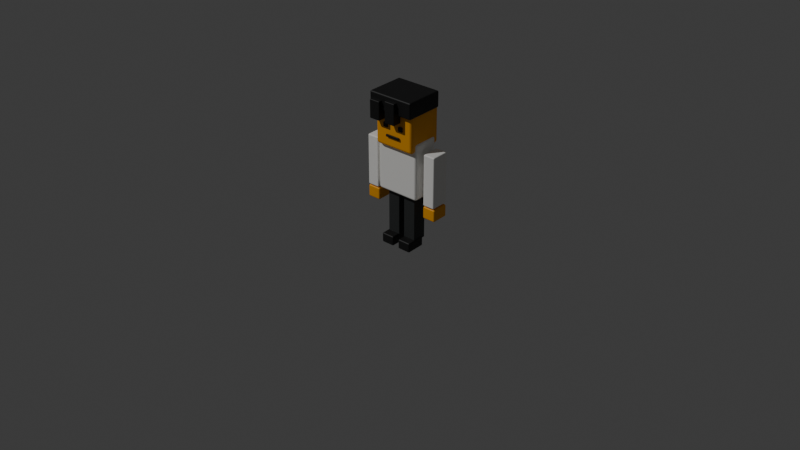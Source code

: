 # Source: person_block.blend  (saved by Blender 5.1.30; exported with 4.5.12 LTS)
import bpy
from mathutils import Matrix  # noqa: F401  (used for matrix-valued properties, if any)

bpy.ops.wm.read_factory_settings(use_empty=True)
scene = bpy.context.scene
scene.name = 'Scene'

# ---- collections
col_collection = bpy.data.collections.new('Collection'); scene.collection.children.link(col_collection)

# ---- materials (node trees are filled in below, after node groups)
mat_satin_nike_black_008 = bpy.data.materials.new('satin nike black.008')
mat_deep_sport_black_008 = bpy.data.materials.new('deep sport black.008')
mat_warm_modular_white_008 = bpy.data.materials.new('warm modular white.008')
mat_reference_orange_nike_yellow_008 = bpy.data.materials.new('reference orange nike yellow.008')

# ---- material node trees
mat_satin_nike_black_008.use_nodes = True; mat_satin_nike_black_008.node_tree.nodes.clear()
_N = mat_satin_nike_black_008.node_tree.nodes; _L = mat_satin_nike_black_008.node_tree.links
n0 = _N.new('ShaderNodeBsdfPrincipled'); n0.name = 'Principled BSDF'; n0.location = (-200, 100)
n0.inputs[0].default_value = (0.006, 0.006, 0.006, 1.0)
n0.inputs[2].default_value = 0.56
n1 = _N.new('ShaderNodeOutputMaterial'); n1.name = 'Material Output'; n1.location = (200, 100)
_L.new(n0.outputs[0], n1.inputs[0])
n1.is_active_output = True
mat_deep_sport_black_008.use_nodes = True; mat_deep_sport_black_008.node_tree.nodes.clear()
_N = mat_deep_sport_black_008.node_tree.nodes; _L = mat_deep_sport_black_008.node_tree.links
n0 = _N.new('ShaderNodeBsdfPrincipled'); n0.name = 'Principled BSDF'; n0.location = (-200, 100)
n0.inputs[0].default_value = (0.028, 0.031, 0.031, 1.0)
n0.inputs[2].default_value = 0.62
n1 = _N.new('ShaderNodeOutputMaterial'); n1.name = 'Material Output'; n1.location = (200, 100)
_L.new(n0.outputs[0], n1.inputs[0])
n1.is_active_output = True
mat_warm_modular_white_008.use_nodes = True; mat_warm_modular_white_008.node_tree.nodes.clear()
_N = mat_warm_modular_white_008.node_tree.nodes; _L = mat_warm_modular_white_008.node_tree.links
n0 = _N.new('ShaderNodeBsdfPrincipled'); n0.name = 'Principled BSDF'; n0.location = (-200, 100)
n0.inputs[0].default_value = (0.985, 0.975, 0.94, 1.0)
n0.inputs[2].default_value = 0.78
n1 = _N.new('ShaderNodeOutputMaterial'); n1.name = 'Material Output'; n1.location = (200, 100)
_L.new(n0.outputs[0], n1.inputs[0])
n1.is_active_output = True
mat_reference_orange_nike_yellow_008.use_nodes = True; mat_reference_orange_nike_yellow_008.node_tree.nodes.clear()
_N = mat_reference_orange_nike_yellow_008.node_tree.nodes; _L = mat_reference_orange_nike_yellow_008.node_tree.links
n0 = _N.new('ShaderNodeBsdfPrincipled'); n0.name = 'Principled BSDF'; n0.location = (-200, 100)
n0.inputs[0].default_value = (1.0, 0.42, 0.0, 1.0)
n1 = _N.new('ShaderNodeOutputMaterial'); n1.name = 'Material Output'; n1.location = (200, 100)
_L.new(n0.outputs[0], n1.inputs[0])
n1.is_active_output = True

# ---- world
world_world = bpy.data.worlds.new('World'); scene.world = world_world
world_world.use_nodes = True; world_world.node_tree.nodes.clear()
_N = world_world.node_tree.nodes; _L = world_world.node_tree.links
n0 = _N.new('ShaderNodeOutputWorld'); n0.name = 'World Output'; n0.location = (200, 100)
n1 = _N.new('ShaderNodeBackground'); n1.name = 'Background'; n1.location = (-200, 100)
n1.inputs[0].default_value = (0.05088, 0.05088, 0.05088, 1.0)
_L.new(n1.outputs[0], n0.inputs[0])
n0.is_active_output = True
world_world.color = (0.965, 0.955, 0.93)
world_world.sun_shadow_jitter_overblur = 0.0

# ---- cameras
cam_camera_006 = bpy.data.cameras.new('Camera.006')

# ---- lights
light_sun_005 = bpy.data.lights.new('Sun.005', 'SUN')
light_sun_005.energy = 1.25

# ---- meshes
me_cube_080 = bpy.data.meshes.new('Cube.080')
me_cube_080.from_pydata([(-0.055, -0.08, -0.04), (-0.055, -0.08, 0.04), (-0.055, 0.08, -0.04), (-0.055, 0.08, 0.04), (0.055, -0.08, -0.04), (0.055, -0.08, 0.04), (0.055, 0.08, -0.04), (0.055, 0.08, 0.04)], [], [(0, 1, 3, 2), (2, 3, 7, 6), (6, 7, 5, 4), (4, 5, 1, 0), (2, 6, 4, 0), (7, 3, 1, 5)])
_uv = me_cube_080.uv_layers.new(name='UVMap')
_uv.uv.foreach_set('vector', [0.375, 0.0, 0.625, 0.0, 0.625, 0.25, 0.375, 0.25, 0.375, 0.25, 0.625, 0.25, 0.625, 0.5, 0.375, 0.5, 0.375, 0.5, 0.625, 0.5, 0.625, 0.75, 0.375, 0.75, 0.375, 0.75, 0.625, 0.75, 0.625, 1.0, 0.375, 1.0, 0.125, 0.5, 0.375, 0.5, 0.375, 0.75, 0.125, 0.75, 0.625, 0.5, 0.875, 0.5, 0.875, 0.75, 0.625, 0.75])
me_cube_080.materials.append(mat_satin_nike_black_008)
me_cube_080.update()
me_cube_081 = bpy.data.meshes.new('Cube.081')
me_cube_081.from_pydata([(-0.055, -0.08, -0.04), (-0.055, -0.08, 0.04), (-0.055, 0.08, -0.04), (-0.055, 0.08, 0.04), (0.055, -0.08, -0.04), (0.055, -0.08, 0.04), (0.055, 0.08, -0.04), (0.055, 0.08, 0.04)], [], [(0, 1, 3, 2), (2, 3, 7, 6), (6, 7, 5, 4), (4, 5, 1, 0), (2, 6, 4, 0), (7, 3, 1, 5)])
_uv = me_cube_081.uv_layers.new(name='UVMap')
_uv.uv.foreach_set('vector', [0.375, 0.0, 0.625, 0.0, 0.625, 0.25, 0.375, 0.25, 0.375, 0.25, 0.625, 0.25, 0.625, 0.5, 0.375, 0.5, 0.375, 0.5, 0.625, 0.5, 0.625, 0.75, 0.375, 0.75, 0.375, 0.75, 0.625, 0.75, 0.625, 1.0, 0.375, 1.0, 0.125, 0.5, 0.375, 0.5, 0.375, 0.75, 0.125, 0.75, 0.625, 0.5, 0.875, 0.5, 0.875, 0.75, 0.625, 0.75])
me_cube_081.materials.append(mat_satin_nike_black_008)
me_cube_081.update()
me_cube_082 = bpy.data.meshes.new('Cube.082')
me_cube_082.from_pydata([(-0.0525, -0.06, -0.2), (-0.0525, -0.06, 0.2), (-0.0525, 0.06, -0.2), (-0.0525, 0.06, 0.2), (0.0525, -0.06, -0.2), (0.0525, -0.06, 0.2), (0.0525, 0.06, -0.2), (0.0525, 0.06, 0.2)], [], [(0, 1, 3, 2), (2, 3, 7, 6), (6, 7, 5, 4), (4, 5, 1, 0), (2, 6, 4, 0), (7, 3, 1, 5)])
_uv = me_cube_082.uv_layers.new(name='UVMap')
_uv.uv.foreach_set('vector', [0.375, 0.0, 0.625, 0.0, 0.625, 0.25, 0.375, 0.25, 0.375, 0.25, 0.625, 0.25, 0.625, 0.5, 0.375, 0.5, 0.375, 0.5, 0.625, 0.5, 0.625, 0.75, 0.375, 0.75, 0.375, 0.75, 0.625, 0.75, 0.625, 1.0, 0.375, 1.0, 0.125, 0.5, 0.375, 0.5, 0.375, 0.75, 0.125, 0.75, 0.625, 0.5, 0.875, 0.5, 0.875, 0.75, 0.625, 0.75])
me_cube_082.materials.append(mat_deep_sport_black_008)
me_cube_082.update()
me_cube_083 = bpy.data.meshes.new('Cube.083')
me_cube_083.from_pydata([(-0.0525, -0.06, -0.2), (-0.0525, -0.06, 0.2), (-0.0525, 0.06, -0.2), (-0.0525, 0.06, 0.2), (0.0525, -0.06, -0.2), (0.0525, -0.06, 0.2), (0.0525, 0.06, -0.2), (0.0525, 0.06, 0.2)], [], [(0, 1, 3, 2), (2, 3, 7, 6), (6, 7, 5, 4), (4, 5, 1, 0), (2, 6, 4, 0), (7, 3, 1, 5)])
_uv = me_cube_083.uv_layers.new(name='UVMap')
_uv.uv.foreach_set('vector', [0.375, 0.0, 0.625, 0.0, 0.625, 0.25, 0.375, 0.25, 0.375, 0.25, 0.625, 0.25, 0.625, 0.5, 0.375, 0.5, 0.375, 0.5, 0.625, 0.5, 0.625, 0.75, 0.375, 0.75, 0.375, 0.75, 0.625, 0.75, 0.625, 1.0, 0.375, 1.0, 0.125, 0.5, 0.375, 0.5, 0.375, 0.75, 0.125, 0.75, 0.625, 0.5, 0.875, 0.5, 0.875, 0.75, 0.625, 0.75])
me_cube_083.materials.append(mat_deep_sport_black_008)
me_cube_083.update()
me_cube_084 = bpy.data.meshes.new('Cube.084')
me_cube_084.from_pydata([(-0.18, -0.11, -0.23), (-0.18, -0.11, 0.23), (-0.18, 0.11, -0.23), (-0.18, 0.11, 0.23), (0.18, -0.11, -0.23), (0.18, -0.11, 0.23), (0.18, 0.11, -0.23), (0.18, 0.11, 0.23)], [], [(0, 1, 3, 2), (2, 3, 7, 6), (6, 7, 5, 4), (4, 5, 1, 0), (2, 6, 4, 0), (7, 3, 1, 5)])
_uv = me_cube_084.uv_layers.new(name='UVMap')
_uv.uv.foreach_set('vector', [0.375, 0.0, 0.625, 0.0, 0.625, 0.25, 0.375, 0.25, 0.375, 0.25, 0.625, 0.25, 0.625, 0.5, 0.375, 0.5, 0.375, 0.5, 0.625, 0.5, 0.625, 0.75, 0.375, 0.75, 0.375, 0.75, 0.625, 0.75, 0.625, 1.0, 0.375, 1.0, 0.125, 0.5, 0.375, 0.5, 0.375, 0.75, 0.125, 0.75, 0.625, 0.5, 0.875, 0.5, 0.875, 0.75, 0.625, 0.75])
me_cube_084.materials.append(mat_warm_modular_white_008)
me_cube_084.update()
me_cube_085 = bpy.data.meshes.new('Cube.085')
me_cube_085.from_pydata([(-0.05, -0.075, -0.21), (-0.05, -0.075, 0.21), (-0.05, 0.075, -0.21), (-0.05, 0.075, 0.21), (0.05, -0.075, -0.21), (0.05, -0.075, 0.21), (0.05, 0.075, -0.21), (0.05, 0.075, 0.21)], [], [(0, 1, 3, 2), (2, 3, 7, 6), (6, 7, 5, 4), (4, 5, 1, 0), (2, 6, 4, 0), (7, 3, 1, 5)])
_uv = me_cube_085.uv_layers.new(name='UVMap')
_uv.uv.foreach_set('vector', [0.375, 0.0, 0.625, 0.0, 0.625, 0.25, 0.375, 0.25, 0.375, 0.25, 0.625, 0.25, 0.625, 0.5, 0.375, 0.5, 0.375, 0.5, 0.625, 0.5, 0.625, 0.75, 0.375, 0.75, 0.375, 0.75, 0.625, 0.75, 0.625, 1.0, 0.375, 1.0, 0.125, 0.5, 0.375, 0.5, 0.375, 0.75, 0.125, 0.75, 0.625, 0.5, 0.875, 0.5, 0.875, 0.75, 0.625, 0.75])
me_cube_085.materials.append(mat_warm_modular_white_008)
me_cube_085.update()
me_cube_086 = bpy.data.meshes.new('Cube.086')
me_cube_086.from_pydata([(-0.05, -0.075, -0.21), (-0.05, -0.075, 0.21), (-0.05, 0.075, -0.21), (-0.05, 0.075, 0.21), (0.05, -0.075, -0.21), (0.05, -0.075, 0.21), (0.05, 0.075, -0.21), (0.05, 0.075, 0.21)], [], [(0, 1, 3, 2), (2, 3, 7, 6), (6, 7, 5, 4), (4, 5, 1, 0), (2, 6, 4, 0), (7, 3, 1, 5)])
_uv = me_cube_086.uv_layers.new(name='UVMap')
_uv.uv.foreach_set('vector', [0.375, 0.0, 0.625, 0.0, 0.625, 0.25, 0.375, 0.25, 0.375, 0.25, 0.625, 0.25, 0.625, 0.5, 0.375, 0.5, 0.375, 0.5, 0.625, 0.5, 0.625, 0.75, 0.375, 0.75, 0.375, 0.75, 0.625, 0.75, 0.625, 1.0, 0.375, 1.0, 0.125, 0.5, 0.375, 0.5, 0.375, 0.75, 0.125, 0.75, 0.625, 0.5, 0.875, 0.5, 0.875, 0.75, 0.625, 0.75])
me_cube_086.materials.append(mat_warm_modular_white_008)
me_cube_086.update()
me_cube_087 = bpy.data.meshes.new('Cube.087')
me_cube_087.from_pydata([(-0.055, -0.07, -0.05), (-0.055, -0.07, 0.05), (-0.055, 0.07, -0.05), (-0.055, 0.07, 0.05), (0.055, -0.07, -0.05), (0.055, -0.07, 0.05), (0.055, 0.07, -0.05), (0.055, 0.07, 0.05)], [], [(0, 1, 3, 2), (2, 3, 7, 6), (6, 7, 5, 4), (4, 5, 1, 0), (2, 6, 4, 0), (7, 3, 1, 5)])
_uv = me_cube_087.uv_layers.new(name='UVMap')
_uv.uv.foreach_set('vector', [0.375, 0.0, 0.625, 0.0, 0.625, 0.25, 0.375, 0.25, 0.375, 0.25, 0.625, 0.25, 0.625, 0.5, 0.375, 0.5, 0.375, 0.5, 0.625, 0.5, 0.625, 0.75, 0.375, 0.75, 0.375, 0.75, 0.625, 0.75, 0.625, 1.0, 0.375, 1.0, 0.125, 0.5, 0.375, 0.5, 0.375, 0.75, 0.125, 0.75, 0.625, 0.5, 0.875, 0.5, 0.875, 0.75, 0.625, 0.75])
me_cube_087.materials.append(mat_reference_orange_nike_yellow_008)
me_cube_087.update()
me_cube_088 = bpy.data.meshes.new('Cube.088')
me_cube_088.from_pydata([(-0.055, -0.07, -0.05), (-0.055, -0.07, 0.05), (-0.055, 0.07, -0.05), (-0.055, 0.07, 0.05), (0.055, -0.07, -0.05), (0.055, -0.07, 0.05), (0.055, 0.07, -0.05), (0.055, 0.07, 0.05)], [], [(0, 1, 3, 2), (2, 3, 7, 6), (6, 7, 5, 4), (4, 5, 1, 0), (2, 6, 4, 0), (7, 3, 1, 5)])
_uv = me_cube_088.uv_layers.new(name='UVMap')
_uv.uv.foreach_set('vector', [0.375, 0.0, 0.625, 0.0, 0.625, 0.25, 0.375, 0.25, 0.375, 0.25, 0.625, 0.25, 0.625, 0.5, 0.375, 0.5, 0.375, 0.5, 0.625, 0.5, 0.625, 0.75, 0.375, 0.75, 0.375, 0.75, 0.625, 0.75, 0.625, 1.0, 0.375, 1.0, 0.125, 0.5, 0.375, 0.5, 0.375, 0.75, 0.125, 0.75, 0.625, 0.5, 0.875, 0.5, 0.875, 0.75, 0.625, 0.75])
me_cube_088.materials.append(mat_reference_orange_nike_yellow_008)
me_cube_088.update()
me_cube_089 = bpy.data.meshes.new('Cube.089')
me_cube_089.from_pydata([(-0.17, -0.15, -0.16), (-0.17, -0.15, 0.16), (-0.17, 0.15, -0.16), (-0.17, 0.15, 0.16), (0.17, -0.15, -0.16), (0.17, -0.15, 0.16), (0.17, 0.15, -0.16), (0.17, 0.15, 0.16)], [], [(0, 1, 3, 2), (2, 3, 7, 6), (6, 7, 5, 4), (4, 5, 1, 0), (2, 6, 4, 0), (7, 3, 1, 5)])
_uv = me_cube_089.uv_layers.new(name='UVMap')
_uv.uv.foreach_set('vector', [0.375, 0.0, 0.625, 0.0, 0.625, 0.25, 0.375, 0.25, 0.375, 0.25, 0.625, 0.25, 0.625, 0.5, 0.375, 0.5, 0.375, 0.5, 0.625, 0.5, 0.625, 0.75, 0.375, 0.75, 0.375, 0.75, 0.625, 0.75, 0.625, 1.0, 0.375, 1.0, 0.125, 0.5, 0.375, 0.5, 0.375, 0.75, 0.125, 0.75, 0.625, 0.5, 0.875, 0.5, 0.875, 0.75, 0.625, 0.75])
me_cube_089.materials.append(mat_reference_orange_nike_yellow_008)
me_cube_089.update()
me_cube_090 = bpy.data.meshes.new('Cube.090')
me_cube_090.from_pydata([(-0.19, -0.16, -0.065), (-0.19, -0.16, 0.065), (-0.19, 0.16, -0.065), (-0.19, 0.16, 0.065), (0.19, -0.16, -0.065), (0.19, -0.16, 0.065), (0.19, 0.16, -0.065), (0.19, 0.16, 0.065)], [], [(0, 1, 3, 2), (2, 3, 7, 6), (6, 7, 5, 4), (4, 5, 1, 0), (2, 6, 4, 0), (7, 3, 1, 5)])
_uv = me_cube_090.uv_layers.new(name='UVMap')
_uv.uv.foreach_set('vector', [0.375, 0.0, 0.625, 0.0, 0.625, 0.25, 0.375, 0.25, 0.375, 0.25, 0.625, 0.25, 0.625, 0.5, 0.375, 0.5, 0.375, 0.5, 0.625, 0.5, 0.625, 0.75, 0.375, 0.75, 0.375, 0.75, 0.625, 0.75, 0.625, 1.0, 0.375, 1.0, 0.125, 0.5, 0.375, 0.5, 0.375, 0.75, 0.125, 0.75, 0.625, 0.5, 0.875, 0.5, 0.875, 0.75, 0.625, 0.75])
me_cube_090.materials.append(mat_satin_nike_black_008)
me_cube_090.update()
me_cube_091 = bpy.data.meshes.new('Cube.091')
me_cube_091.from_pydata([(-0.045, -0.04, -0.075), (-0.045, -0.04, 0.075), (-0.045, 0.04, -0.075), (-0.045, 0.04, 0.075), (0.045, -0.04, -0.075), (0.045, -0.04, 0.075), (0.045, 0.04, -0.075), (0.045, 0.04, 0.075)], [], [(0, 1, 3, 2), (2, 3, 7, 6), (6, 7, 5, 4), (4, 5, 1, 0), (2, 6, 4, 0), (7, 3, 1, 5)])
_uv = me_cube_091.uv_layers.new(name='UVMap')
_uv.uv.foreach_set('vector', [0.375, 0.0, 0.625, 0.0, 0.625, 0.25, 0.375, 0.25, 0.375, 0.25, 0.625, 0.25, 0.625, 0.5, 0.375, 0.5, 0.375, 0.5, 0.625, 0.5, 0.625, 0.75, 0.375, 0.75, 0.375, 0.75, 0.625, 0.75, 0.625, 1.0, 0.375, 1.0, 0.125, 0.5, 0.375, 0.5, 0.375, 0.75, 0.125, 0.75, 0.625, 0.5, 0.875, 0.5, 0.875, 0.75, 0.625, 0.75])
me_cube_091.materials.append(mat_satin_nike_black_008)
me_cube_091.update()
me_cube_092 = bpy.data.meshes.new('Cube.092')
me_cube_092.from_pydata([(-0.045, -0.04, -0.085), (-0.045, -0.04, 0.085), (-0.045, 0.04, -0.085), (-0.045, 0.04, 0.085), (0.045, -0.04, -0.085), (0.045, -0.04, 0.085), (0.045, 0.04, -0.085), (0.045, 0.04, 0.085)], [], [(0, 1, 3, 2), (2, 3, 7, 6), (6, 7, 5, 4), (4, 5, 1, 0), (2, 6, 4, 0), (7, 3, 1, 5)])
_uv = me_cube_092.uv_layers.new(name='UVMap')
_uv.uv.foreach_set('vector', [0.375, 0.0, 0.625, 0.0, 0.625, 0.25, 0.375, 0.25, 0.375, 0.25, 0.625, 0.25, 0.625, 0.5, 0.375, 0.5, 0.375, 0.5, 0.625, 0.5, 0.625, 0.75, 0.375, 0.75, 0.375, 0.75, 0.625, 0.75, 0.625, 1.0, 0.375, 1.0, 0.125, 0.5, 0.375, 0.5, 0.375, 0.75, 0.125, 0.75, 0.625, 0.5, 0.875, 0.5, 0.875, 0.75, 0.625, 0.75])
me_cube_092.materials.append(mat_satin_nike_black_008)
me_cube_092.update()
me_cube_093 = bpy.data.meshes.new('Cube.093')
me_cube_093.from_pydata([(-0.0175, -0.007, -0.0175), (-0.0175, -0.007, 0.0175), (-0.0175, 0.007, -0.0175), (-0.0175, 0.007, 0.0175), (0.0175, -0.007, -0.0175), (0.0175, -0.007, 0.0175), (0.0175, 0.007, -0.0175), (0.0175, 0.007, 0.0175)], [], [(0, 1, 3, 2), (2, 3, 7, 6), (6, 7, 5, 4), (4, 5, 1, 0), (2, 6, 4, 0), (7, 3, 1, 5)])
_uv = me_cube_093.uv_layers.new(name='UVMap')
_uv.uv.foreach_set('vector', [0.375, 0.0, 0.625, 0.0, 0.625, 0.25, 0.375, 0.25, 0.375, 0.25, 0.625, 0.25, 0.625, 0.5, 0.375, 0.5, 0.375, 0.5, 0.625, 0.5, 0.625, 0.75, 0.375, 0.75, 0.375, 0.75, 0.625, 0.75, 0.625, 1.0, 0.375, 1.0, 0.125, 0.5, 0.375, 0.5, 0.375, 0.75, 0.125, 0.75, 0.625, 0.5, 0.875, 0.5, 0.875, 0.75, 0.625, 0.75])
me_cube_093.materials.append(mat_satin_nike_black_008)
me_cube_093.update()
me_cube_094 = bpy.data.meshes.new('Cube.094')
me_cube_094.from_pydata([(-0.0175, -0.007, -0.0175), (-0.0175, -0.007, 0.0175), (-0.0175, 0.007, -0.0175), (-0.0175, 0.007, 0.0175), (0.0175, -0.007, -0.0175), (0.0175, -0.007, 0.0175), (0.0175, 0.007, -0.0175), (0.0175, 0.007, 0.0175)], [], [(0, 1, 3, 2), (2, 3, 7, 6), (6, 7, 5, 4), (4, 5, 1, 0), (2, 6, 4, 0), (7, 3, 1, 5)])
_uv = me_cube_094.uv_layers.new(name='UVMap')
_uv.uv.foreach_set('vector', [0.375, 0.0, 0.625, 0.0, 0.625, 0.25, 0.375, 0.25, 0.375, 0.25, 0.625, 0.25, 0.625, 0.5, 0.375, 0.5, 0.375, 0.5, 0.625, 0.5, 0.625, 0.75, 0.375, 0.75, 0.375, 0.75, 0.625, 0.75, 0.625, 1.0, 0.375, 1.0, 0.125, 0.5, 0.375, 0.5, 0.375, 0.75, 0.125, 0.75, 0.625, 0.5, 0.875, 0.5, 0.875, 0.75, 0.625, 0.75])
me_cube_094.materials.append(mat_satin_nike_black_008)
me_cube_094.update()
me_cube_095 = bpy.data.meshes.new('Cube.095')
me_cube_095.from_pydata([(-0.06, -0.006, -0.009), (-0.06, -0.006, 0.009), (-0.06, 0.006, -0.009), (-0.06, 0.006, 0.009), (0.06, -0.006, -0.009), (0.06, -0.006, 0.009), (0.06, 0.006, -0.009), (0.06, 0.006, 0.009)], [], [(0, 1, 3, 2), (2, 3, 7, 6), (6, 7, 5, 4), (4, 5, 1, 0), (2, 6, 4, 0), (7, 3, 1, 5)])
_uv = me_cube_095.uv_layers.new(name='UVMap')
_uv.uv.foreach_set('vector', [0.375, 0.0, 0.625, 0.0, 0.625, 0.25, 0.375, 0.25, 0.375, 0.25, 0.625, 0.25, 0.625, 0.5, 0.375, 0.5, 0.375, 0.5, 0.625, 0.5, 0.625, 0.75, 0.375, 0.75, 0.375, 0.75, 0.625, 0.75, 0.625, 1.0, 0.375, 1.0, 0.125, 0.5, 0.375, 0.5, 0.375, 0.75, 0.125, 0.75, 0.625, 0.5, 0.875, 0.5, 0.875, 0.75, 0.625, 0.75])
me_cube_095.materials.append(mat_satin_nike_black_008)
me_cube_095.update()

# ---- objects
ob_animated_block_person_root = bpy.data.objects.new('animated block person root', None)
ob_person_shoes_left = bpy.data.objects.new('person shoes left', me_cube_080)
ob_person_shoes_right = bpy.data.objects.new('person shoes right', me_cube_081)
ob_person_left_leg = bpy.data.objects.new('person left leg', me_cube_082)
ob_person_right_leg = bpy.data.objects.new('person right leg', me_cube_083)
ob_person_torso_white_hoodie = bpy.data.objects.new('person torso white hoodie', me_cube_084)
ob_person_left_arm = bpy.data.objects.new('person left arm', me_cube_085)
ob_person_right_arm = bpy.data.objects.new('person right arm', me_cube_086)
ob_person_left_hand = bpy.data.objects.new('person left hand', me_cube_087)
ob_person_right_hand = bpy.data.objects.new('person right hand', me_cube_088)
ob_person_head = bpy.data.objects.new('person head', me_cube_089)
ob_person_hair_block = bpy.data.objects.new('person hair block', me_cube_090)
ob_person_hair_fringe_1 = bpy.data.objects.new('person hair fringe 1', me_cube_091)
ob_person_hair_fringe_2 = bpy.data.objects.new('person hair fringe 2', me_cube_092)
ob_person_eye_left = bpy.data.objects.new('person eye left', me_cube_093)
ob_person_eye_right = bpy.data.objects.new('person eye right', me_cube_094)
ob_person_smile = bpy.data.objects.new('person smile', me_cube_095)
ob_soft_nike_city_sun = bpy.data.objects.new('soft nike city sun', light_sun_005)
ob_camera = bpy.data.objects.new('Camera', cam_camera_006)

# ---- transforms, parenting, visibility, modifiers, constraints
ob_animated_block_person_root.location = (0.0, 0.0, 0.0)
ob_animated_block_person_root.empty_display_size = 0.12
ob_person_shoes_left.parent = ob_animated_block_person_root
ob_person_shoes_left.location = (-0.08, -0.05, 0.04)
_m = ob_person_shoes_left.modifiers.new('rounded toy bevel', 'BEVEL')
_m.width = 0.01
_m.width_pct = 0.01
_m.segments = 3
_m = ob_person_shoes_left.modifiers.new('weighted normals', 'WEIGHTED_NORMAL')
ob_person_shoes_right.parent = ob_animated_block_person_root
ob_person_shoes_right.location = (0.08, -0.05, 0.04)
_m = ob_person_shoes_right.modifiers.new('rounded toy bevel', 'BEVEL')
_m.width = 0.01
_m.width_pct = 0.01
_m.segments = 3
_m = ob_person_shoes_right.modifiers.new('weighted normals', 'WEIGHTED_NORMAL')
ob_person_left_leg.parent = ob_animated_block_person_root
ob_person_left_leg.location = (-0.075, 0.0, 0.26)
_m = ob_person_left_leg.modifiers.new('rounded toy bevel', 'BEVEL')
_m.width = 0.006
_m.width_pct = 0.006
_m.segments = 3
_m = ob_person_left_leg.modifiers.new('weighted normals', 'WEIGHTED_NORMAL')
ob_person_right_leg.parent = ob_animated_block_person_root
ob_person_right_leg.location = (0.075, 0.0, 0.26)
_m = ob_person_right_leg.modifiers.new('rounded toy bevel', 'BEVEL')
_m.width = 0.006
_m.width_pct = 0.006
_m.segments = 3
_m = ob_person_right_leg.modifiers.new('weighted normals', 'WEIGHTED_NORMAL')
ob_person_torso_white_hoodie.parent = ob_animated_block_person_root
ob_person_torso_white_hoodie.location = (0.0, 0.0, 0.68)
_m = ob_person_torso_white_hoodie.modifiers.new('rounded toy bevel', 'BEVEL')
_m.width = 0.02
_m.width_pct = 0.02
_m.segments = 3
_m = ob_person_torso_white_hoodie.modifiers.new('weighted normals', 'WEIGHTED_NORMAL')
ob_person_left_arm.parent = ob_animated_block_person_root
ob_person_left_arm.location = (-0.27, 0.0, 0.63)
_m = ob_person_left_arm.modifiers.new('rounded toy bevel', 'BEVEL')
_m.width = 0.01
_m.width_pct = 0.01
_m.segments = 3
_m = ob_person_left_arm.modifiers.new('weighted normals', 'WEIGHTED_NORMAL')
ob_person_right_arm.parent = ob_animated_block_person_root
ob_person_right_arm.location = (0.27, 0.0, 0.63)
_m = ob_person_right_arm.modifiers.new('rounded toy bevel', 'BEVEL')
_m.width = 0.01
_m.width_pct = 0.01
_m.segments = 3
_m = ob_person_right_arm.modifiers.new('weighted normals', 'WEIGHTED_NORMAL')
ob_person_left_hand.parent = ob_animated_block_person_root
ob_person_left_hand.location = (-0.27, 0.0, 0.36)
_m = ob_person_left_hand.modifiers.new('rounded toy bevel', 'BEVEL')
_m.width = 0.012
_m.width_pct = 0.012
_m.segments = 3
_m = ob_person_left_hand.modifiers.new('weighted normals', 'WEIGHTED_NORMAL')
ob_person_right_hand.parent = ob_animated_block_person_root
ob_person_right_hand.location = (0.27, 0.0, 0.36)
_m = ob_person_right_hand.modifiers.new('rounded toy bevel', 'BEVEL')
_m.width = 0.012
_m.width_pct = 0.012
_m.segments = 3
_m = ob_person_right_hand.modifiers.new('weighted normals', 'WEIGHTED_NORMAL')
ob_person_head.parent = ob_animated_block_person_root
ob_person_head.location = (0.0, 0.0, 1.0)
_m = ob_person_head.modifiers.new('rounded toy bevel', 'BEVEL')
_m.width = 0.025
_m.width_pct = 0.025
_m.segments = 3
_m = ob_person_head.modifiers.new('weighted normals', 'WEIGHTED_NORMAL')
ob_person_hair_block.parent = ob_animated_block_person_root
ob_person_hair_block.location = (0.0, -0.03, 1.2)
_m = ob_person_hair_block.modifiers.new('rounded toy bevel', 'BEVEL')
_m.width = 0.012
_m.width_pct = 0.012
_m.segments = 3
_m = ob_person_hair_block.modifiers.new('weighted normals', 'WEIGHTED_NORMAL')
ob_person_hair_fringe_1.parent = ob_animated_block_person_root
ob_person_hair_fringe_1.location = (-0.12, -0.18, 1.14)
_m = ob_person_hair_fringe_1.modifiers.new('rounded toy bevel', 'BEVEL')
_m.width = 0.006
_m.width_pct = 0.006
_m.segments = 3
_m = ob_person_hair_fringe_1.modifiers.new('weighted normals', 'WEIGHTED_NORMAL')
ob_person_hair_fringe_2.parent = ob_animated_block_person_root
ob_person_hair_fringe_2.location = (0.02, -0.18, 1.15)
_m = ob_person_hair_fringe_2.modifiers.new('rounded toy bevel', 'BEVEL')
_m.width = 0.006
_m.width_pct = 0.006
_m.segments = 3
_m = ob_person_hair_fringe_2.modifiers.new('weighted normals', 'WEIGHTED_NORMAL')
ob_person_eye_left.parent = ob_animated_block_person_root
ob_person_eye_left.location = (-0.07, -0.155, 1.02)
_m = ob_person_eye_left.modifiers.new('rounded toy bevel', 'BEVEL')
_m.width = 0.001
_m.width_pct = 0.001
_m.segments = 3
_m = ob_person_eye_left.modifiers.new('weighted normals', 'WEIGHTED_NORMAL')
ob_person_eye_right.parent = ob_animated_block_person_root
ob_person_eye_right.location = (0.07, -0.155, 1.02)
_m = ob_person_eye_right.modifiers.new('rounded toy bevel', 'BEVEL')
_m.width = 0.001
_m.width_pct = 0.001
_m.segments = 3
_m = ob_person_eye_right.modifiers.new('weighted normals', 'WEIGHTED_NORMAL')
ob_person_smile.parent = ob_animated_block_person_root
ob_person_smile.location = (0.0, -0.16, 0.94)
_m = ob_person_smile.modifiers.new('rounded toy bevel', 'BEVEL')
_m.width = 0.002
_m.width_pct = 0.002
_m.segments = 3
_m = ob_person_smile.modifiers.new('weighted normals', 'WEIGHTED_NORMAL')
ob_soft_nike_city_sun.location = (-3.8, -4.5, 6.5)
ob_soft_nike_city_sun.rotation_euler = (0.7854, 0.0, -0.6109)
ob_camera.location = (4.8, -5.6, 4.4)
ob_camera.rotation_euler = (1.047, 0.0, 0.7156)

# ---- collection membership
col_collection.objects.link(ob_animated_block_person_root)
col_collection.objects.link(ob_person_shoes_left)
col_collection.objects.link(ob_person_shoes_right)
col_collection.objects.link(ob_person_left_leg)
col_collection.objects.link(ob_person_right_leg)
col_collection.objects.link(ob_person_torso_white_hoodie)
col_collection.objects.link(ob_person_left_arm)
col_collection.objects.link(ob_person_right_arm)
col_collection.objects.link(ob_person_left_hand)
col_collection.objects.link(ob_person_right_hand)
col_collection.objects.link(ob_person_head)
col_collection.objects.link(ob_person_hair_block)
col_collection.objects.link(ob_person_hair_fringe_1)
col_collection.objects.link(ob_person_hair_fringe_2)
col_collection.objects.link(ob_person_eye_left)
col_collection.objects.link(ob_person_eye_right)
col_collection.objects.link(ob_person_smile)
col_collection.objects.link(ob_soft_nike_city_sun)
col_collection.objects.link(ob_camera)

# ---- scene / render settings (as saved in the file)
scene.camera = ob_camera
scene.frame_start = 1; scene.frame_end = 72; scene.frame_set(72)
scene.render.engine = 'BLENDER_EEVEE_NEXT'
scene.render.bake_bias = 0.0
scene.render.bake_samples = 0
scene.cycles.sampling_pattern = 'TABULATED_SOBOL'
scene.eevee.use_volume_custom_range = False
bpy.context.view_layer.update()
